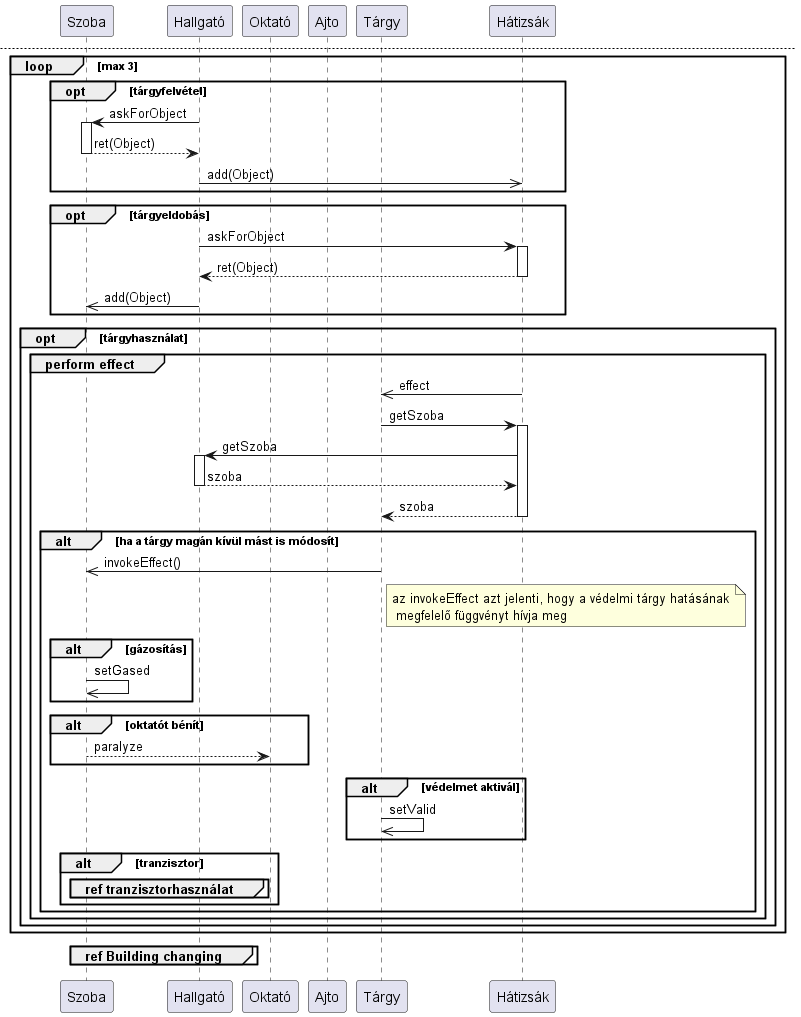

The diagram above was rendered by PlantUML. Its source (embedded in the PNG):
@startuml Round
participant Szoba as sz
participant Hallgató as h
participant Oktató as okt
participant Ajto as a
participant Tárgy as t
participant Hátizsák as hát

loop for each active_object in hátizsák
    hát->>t : decreaseCooldown()
end

' ezt át kellene írni úgy, hogy a hátizsák csökkentse a cooldownt azonnal. '

alt #green gased = true
        sz->h ++: protection(bool)
        return bool
        alt hallgatónak nincs védelme
            sz->>h : paralyze
        else
            alt védelemnek van cooldownja
            h->>hát : decreaseCooldown(Object)
            hát->>t : decreaseCooldown
            end
        end
else
end

note over h: most az oktatók lépnek

group ref Round okt 
end

opt #gold Move
    h->sz : Move

    loop door_num
        sz->a ++: askDirections
        return ret(directions)
    end

    alt Szoba.capacity!=full && there is entrance
        sz-->h : MoveAccept
        sz->>sz : setParticipants
        h->>h : setRoom    
    else
        sz-->h : MoveDeny
    end

    alt #green gased = true
        sz->h ++: protection(bool)
        return bool
        alt #LightBlue hallgatónak nincs védelme
            sz->>h : paralyze
        else
            alt védelemnek van cooldownja
            h->>hát : decreaseCooldown(Object)
            hát->>t : decreaseCooldown
            end
        end
    else
    end
end

newpage

loop max 3
    opt tárgyfelvétel
        h->sz ++: askForObject
        sz-->h --: ret(Object)
        h->>hát : add(Object)
    end

    opt tárgyeldobás
        h->hát ++: askForObject
        hát-->h --: ret(Object)
        h->>sz : add(Object)
    end

    opt tárgyhasználat
        group perform effect

            hát->>t : effect
            t->hát ++ : getSzoba
            hát->h ++: getSzoba
            return szoba
            hát-->t --: szoba
            alt ha a tárgy magán kívül mást is módosít
                t->>sz : invokeEffect()

                note right of t : az invokeEffect azt jelenti, hogy a védelmi tárgy hatásának\n megfelelő függvényt hívja meg

                alt gázosítás
                    sz->>sz : setGased
                end

                alt oktatót bénít
                    sz-->okt : paralyze
                end

                alt védelmet aktivál
                    t->>t : setValid
                end

                alt tranzisztor
                    group ref tranzisztorhasználat
                    end
                end
            end
        end
    end
end

group ref Building changing
end
@enduml